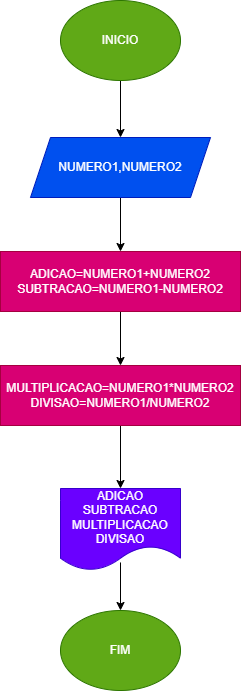

The diagram above was exported from draw.io. Its source (the exported page's mxGraphModel, read from the mxfile embedded in the PNG):
<mxGraphModel dx="880" dy="476" grid="1" gridSize="10" guides="1" tooltips="1" connect="1" arrows="1" fold="1" page="1" pageScale="1" pageWidth="827" pageHeight="1169" math="0" shadow="0">
  <root>
    <mxCell id="0" />
    <mxCell id="1" parent="0" />
    <mxCell id="2n3H-4LqXm44Hf6gggZK-3" value="" style="edgeStyle=orthogonalEdgeStyle;rounded=0;orthogonalLoop=1;jettySize=auto;html=1;" edge="1" parent="1" source="2n3H-4LqXm44Hf6gggZK-1" target="2n3H-4LqXm44Hf6gggZK-2">
      <mxGeometry relative="1" as="geometry" />
    </mxCell>
    <mxCell id="2n3H-4LqXm44Hf6gggZK-1" value="INICIO" style="ellipse;whiteSpace=wrap;html=1;fillColor=#60a917;fontColor=#ffffff;strokeColor=#2D7600;" vertex="1" parent="1">
      <mxGeometry x="340" y="80" width="120" height="80" as="geometry" />
    </mxCell>
    <mxCell id="2n3H-4LqXm44Hf6gggZK-5" value="" style="edgeStyle=orthogonalEdgeStyle;rounded=0;orthogonalLoop=1;jettySize=auto;html=1;" edge="1" parent="1" source="2n3H-4LqXm44Hf6gggZK-2" target="2n3H-4LqXm44Hf6gggZK-4">
      <mxGeometry relative="1" as="geometry" />
    </mxCell>
    <mxCell id="2n3H-4LqXm44Hf6gggZK-2" value="NUMERO1,NUMERO2" style="shape=parallelogram;perimeter=parallelogramPerimeter;whiteSpace=wrap;html=1;fixedSize=1;fillColor=#0050ef;strokeColor=#001DBC;fontColor=#ffffff;" vertex="1" parent="1">
      <mxGeometry x="310" y="217" width="180" height="60" as="geometry" />
    </mxCell>
    <mxCell id="2n3H-4LqXm44Hf6gggZK-7" value="" style="edgeStyle=orthogonalEdgeStyle;rounded=0;orthogonalLoop=1;jettySize=auto;html=1;" edge="1" parent="1" source="2n3H-4LqXm44Hf6gggZK-4" target="2n3H-4LqXm44Hf6gggZK-6">
      <mxGeometry relative="1" as="geometry" />
    </mxCell>
    <mxCell id="2n3H-4LqXm44Hf6gggZK-4" value="ADICAO=NUMERO1+NUMERO2&lt;br&gt;SUBTRACAO=NUMERO1-NUMERO2" style="whiteSpace=wrap;html=1;fillColor=#d80073;strokeColor=#A50040;fontColor=#ffffff;" vertex="1" parent="1">
      <mxGeometry x="280" y="331" width="240" height="60" as="geometry" />
    </mxCell>
    <mxCell id="2n3H-4LqXm44Hf6gggZK-10" value="" style="edgeStyle=orthogonalEdgeStyle;rounded=0;orthogonalLoop=1;jettySize=auto;html=1;" edge="1" parent="1" source="2n3H-4LqXm44Hf6gggZK-6" target="2n3H-4LqXm44Hf6gggZK-9">
      <mxGeometry relative="1" as="geometry" />
    </mxCell>
    <mxCell id="2n3H-4LqXm44Hf6gggZK-6" value="MULTIPLICACAO=NUMERO1*NUMERO2&lt;br&gt;DIVISAO=NUMERO1/NUMERO2" style="whiteSpace=wrap;html=1;fillColor=#d80073;strokeColor=#A50040;fontColor=#ffffff;" vertex="1" parent="1">
      <mxGeometry x="280" y="445" width="240" height="60" as="geometry" />
    </mxCell>
    <mxCell id="2n3H-4LqXm44Hf6gggZK-9" value="ADICAO&lt;br&gt;SUBTRACAO&lt;br&gt;MULTIPLICACAO&lt;br&gt;DIVISAO" style="shape=document;whiteSpace=wrap;html=1;boundedLbl=1;fillColor=#6a00ff;strokeColor=#3700CC;fontColor=#ffffff;" vertex="1" parent="1">
      <mxGeometry x="340" y="568" width="120" height="82" as="geometry" />
    </mxCell>
    <mxCell id="2n3H-4LqXm44Hf6gggZK-11" value="FIM" style="ellipse;whiteSpace=wrap;html=1;fillColor=#60a917;fontColor=#ffffff;strokeColor=#2D7600;" vertex="1" parent="1">
      <mxGeometry x="340" y="690" width="120" height="80" as="geometry" />
    </mxCell>
    <mxCell id="2n3H-4LqXm44Hf6gggZK-12" value="" style="edgeStyle=none;orthogonalLoop=1;jettySize=auto;html=1;rounded=0;exitX=0.5;exitY=0.902;exitDx=0;exitDy=0;exitPerimeter=0;entryX=0.5;entryY=0;entryDx=0;entryDy=0;" edge="1" parent="1" source="2n3H-4LqXm44Hf6gggZK-9" target="2n3H-4LqXm44Hf6gggZK-11">
      <mxGeometry width="100" relative="1" as="geometry">
        <mxPoint x="350" y="640" as="sourcePoint" />
        <mxPoint x="450" y="640" as="targetPoint" />
        <Array as="points" />
      </mxGeometry>
    </mxCell>
  </root>
</mxGraphModel>